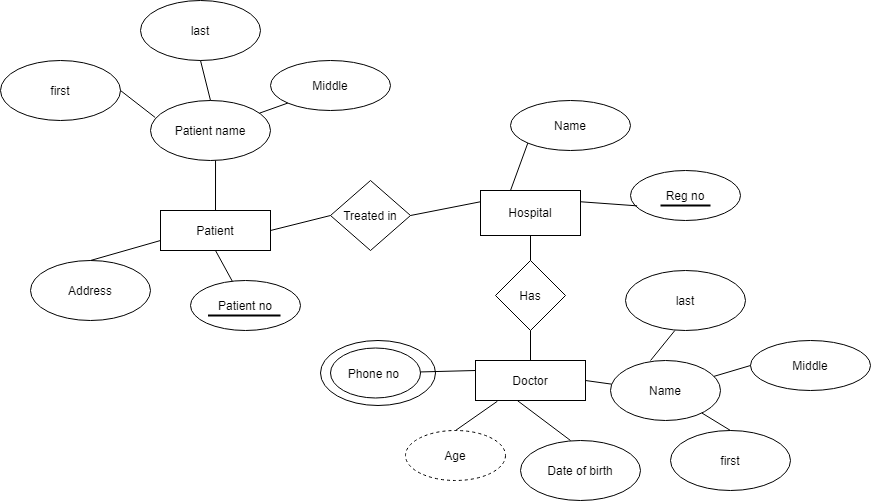

The diagram above was exported from draw.io. Its source (the exported page's mxGraphModel, read from the mxfile embedded in the PNG):
<mxGraphModel dx="1021" dy="567" grid="1" gridSize="10" guides="1" tooltips="1" connect="1" arrows="1" fold="1" page="1" pageScale="1" pageWidth="850" pageHeight="1100" math="0" shadow="0" extFonts="Permanent Marker^https://fonts.googleapis.com/css?family=Permanent+Marker">
  <root>
    <mxCell id="0" />
    <mxCell id="1" parent="0" />
    <mxCell id="ftOdwaFF9Xz8tJWc_2Ru-56" value="" style="ellipse;whiteSpace=wrap;html=1;fontColor=default;strokeColor=default;fillColor=default;" parent="1" vertex="1">
      <mxGeometry x="340" y="370" width="115" height="65" as="geometry" />
    </mxCell>
    <mxCell id="ftOdwaFF9Xz8tJWc_2Ru-1" value="Patient" style="rounded=0;whiteSpace=wrap;html=1;fillColor=default;strokeColor=default;fontColor=default;" parent="1" vertex="1">
      <mxGeometry x="180" y="240" width="110" height="40" as="geometry" />
    </mxCell>
    <mxCell id="ftOdwaFF9Xz8tJWc_2Ru-2" value="Patient name" style="ellipse;whiteSpace=wrap;html=1;fillColor=default;strokeColor=default;fontColor=default;" parent="1" vertex="1">
      <mxGeometry x="170" y="130" width="120" height="60" as="geometry" />
    </mxCell>
    <mxCell id="ftOdwaFF9Xz8tJWc_2Ru-4" value="Address" style="ellipse;whiteSpace=wrap;html=1;fontColor=default;strokeColor=default;fillColor=default;" parent="1" vertex="1">
      <mxGeometry x="50" y="290" width="120" height="60" as="geometry" />
    </mxCell>
    <mxCell id="ftOdwaFF9Xz8tJWc_2Ru-5" value="Patient no" style="ellipse;whiteSpace=wrap;html=1;fontColor=default;strokeColor=default;fillColor=default;" parent="1" vertex="1">
      <mxGeometry x="210" y="310" width="110" height="50" as="geometry" />
    </mxCell>
    <mxCell id="ftOdwaFF9Xz8tJWc_2Ru-7" value="first" style="ellipse;whiteSpace=wrap;html=1;fontColor=default;strokeColor=default;fillColor=default;" parent="1" vertex="1">
      <mxGeometry x="20" y="90" width="120" height="60" as="geometry" />
    </mxCell>
    <mxCell id="ftOdwaFF9Xz8tJWc_2Ru-8" value="Middle" style="ellipse;whiteSpace=wrap;html=1;fontColor=default;strokeColor=default;fillColor=default;" parent="1" vertex="1">
      <mxGeometry x="290" y="90" width="120" height="50" as="geometry" />
    </mxCell>
    <mxCell id="ftOdwaFF9Xz8tJWc_2Ru-9" value="last" style="ellipse;whiteSpace=wrap;html=1;fontColor=default;strokeColor=default;fillColor=default;" parent="1" vertex="1">
      <mxGeometry x="160" y="30" width="120" height="60" as="geometry" />
    </mxCell>
    <mxCell id="ftOdwaFF9Xz8tJWc_2Ru-10" value="Treated in" style="rhombus;whiteSpace=wrap;html=1;fontColor=default;strokeColor=default;fillColor=default;" parent="1" vertex="1">
      <mxGeometry x="350" y="210" width="80" height="70" as="geometry" />
    </mxCell>
    <mxCell id="ftOdwaFF9Xz8tJWc_2Ru-11" value="Hospital" style="rounded=0;whiteSpace=wrap;html=1;fontColor=default;strokeColor=default;fillColor=default;" parent="1" vertex="1">
      <mxGeometry x="500" y="220" width="100" height="45" as="geometry" />
    </mxCell>
    <mxCell id="ftOdwaFF9Xz8tJWc_2Ru-12" value="Name" style="ellipse;whiteSpace=wrap;html=1;fontColor=default;strokeColor=default;fillColor=default;" parent="1" vertex="1">
      <mxGeometry x="530" y="130" width="120" height="50" as="geometry" />
    </mxCell>
    <mxCell id="ftOdwaFF9Xz8tJWc_2Ru-13" value="Reg no" style="ellipse;whiteSpace=wrap;html=1;fontColor=default;strokeColor=default;fillColor=default;" parent="1" vertex="1">
      <mxGeometry x="650" y="200" width="110" height="50" as="geometry" />
    </mxCell>
    <mxCell id="ftOdwaFF9Xz8tJWc_2Ru-14" value="Has" style="rhombus;whiteSpace=wrap;html=1;fontColor=default;strokeColor=default;fillColor=default;" parent="1" vertex="1">
      <mxGeometry x="515" y="290" width="70" height="70" as="geometry" />
    </mxCell>
    <mxCell id="ftOdwaFF9Xz8tJWc_2Ru-16" value="Doctor" style="rounded=0;whiteSpace=wrap;html=1;fontColor=default;strokeColor=default;fillColor=default;" parent="1" vertex="1">
      <mxGeometry x="495" y="390" width="110" height="40" as="geometry" />
    </mxCell>
    <mxCell id="ftOdwaFF9Xz8tJWc_2Ru-17" value="Phone no&amp;nbsp;" style="ellipse;whiteSpace=wrap;html=1;fontColor=default;strokeColor=default;fillColor=default;" parent="1" vertex="1">
      <mxGeometry x="350" y="377.5" width="90" height="50" as="geometry" />
    </mxCell>
    <mxCell id="ftOdwaFF9Xz8tJWc_2Ru-22" value="Age" style="ellipse;whiteSpace=wrap;html=1;align=center;dashed=1;fontColor=default;strokeColor=default;fillColor=default;" parent="1" vertex="1">
      <mxGeometry x="425" y="460" width="100" height="50" as="geometry" />
    </mxCell>
    <mxCell id="ftOdwaFF9Xz8tJWc_2Ru-23" value="Date of birth" style="ellipse;whiteSpace=wrap;html=1;fontColor=default;strokeColor=default;fillColor=default;" parent="1" vertex="1">
      <mxGeometry x="540" y="470" width="120" height="60" as="geometry" />
    </mxCell>
    <mxCell id="ftOdwaFF9Xz8tJWc_2Ru-24" value="Name" style="ellipse;whiteSpace=wrap;html=1;fontColor=default;strokeColor=default;fillColor=default;" parent="1" vertex="1">
      <mxGeometry x="630" y="390" width="110" height="60" as="geometry" />
    </mxCell>
    <mxCell id="ftOdwaFF9Xz8tJWc_2Ru-25" value="last" style="ellipse;whiteSpace=wrap;html=1;fontColor=default;strokeColor=default;fillColor=default;" parent="1" vertex="1">
      <mxGeometry x="645" y="300" width="120" height="60" as="geometry" />
    </mxCell>
    <mxCell id="ftOdwaFF9Xz8tJWc_2Ru-26" value="first" style="ellipse;whiteSpace=wrap;html=1;fontColor=default;strokeColor=default;fillColor=default;" parent="1" vertex="1">
      <mxGeometry x="690" y="460" width="120" height="60" as="geometry" />
    </mxCell>
    <mxCell id="ftOdwaFF9Xz8tJWc_2Ru-27" value="Middle" style="ellipse;whiteSpace=wrap;html=1;fontColor=default;strokeColor=default;fillColor=default;" parent="1" vertex="1">
      <mxGeometry x="770" y="370" width="120" height="50" as="geometry" />
    </mxCell>
    <mxCell id="ftOdwaFF9Xz8tJWc_2Ru-28" value="" style="endArrow=none;html=1;rounded=0;labelBackgroundColor=default;fontColor=default;strokeColor=default;entryX=0;entryY=0.25;entryDx=0;entryDy=0;exitX=1;exitY=0.5;exitDx=0;exitDy=0;" parent="1" source="ftOdwaFF9Xz8tJWc_2Ru-10" target="ftOdwaFF9Xz8tJWc_2Ru-11" edge="1">
      <mxGeometry width="50" height="50" relative="1" as="geometry">
        <mxPoint x="430" y="231" as="sourcePoint" />
        <mxPoint x="440" y="200" as="targetPoint" />
      </mxGeometry>
    </mxCell>
    <mxCell id="ftOdwaFF9Xz8tJWc_2Ru-31" value="" style="endArrow=none;html=1;rounded=0;labelBackgroundColor=default;fontColor=default;strokeColor=default;exitX=1;exitY=0.5;exitDx=0;exitDy=0;entryX=0.039;entryY=0.283;entryDx=0;entryDy=0;entryPerimeter=0;" parent="1" source="ftOdwaFF9Xz8tJWc_2Ru-7" target="ftOdwaFF9Xz8tJWc_2Ru-2" edge="1">
      <mxGeometry width="50" height="50" relative="1" as="geometry">
        <mxPoint x="390" y="250" as="sourcePoint" />
        <mxPoint x="440" y="200" as="targetPoint" />
      </mxGeometry>
    </mxCell>
    <mxCell id="ftOdwaFF9Xz8tJWc_2Ru-32" value="" style="endArrow=none;html=1;rounded=0;labelBackgroundColor=default;fontColor=default;strokeColor=default;entryX=0.5;entryY=1;entryDx=0;entryDy=0;exitX=0.5;exitY=0;exitDx=0;exitDy=0;" parent="1" source="ftOdwaFF9Xz8tJWc_2Ru-2" target="ftOdwaFF9Xz8tJWc_2Ru-9" edge="1">
      <mxGeometry width="50" height="50" relative="1" as="geometry">
        <mxPoint x="230" y="120" as="sourcePoint" />
        <mxPoint x="440" y="200" as="targetPoint" />
      </mxGeometry>
    </mxCell>
    <mxCell id="ftOdwaFF9Xz8tJWc_2Ru-33" value="" style="endArrow=none;html=1;rounded=0;labelBackgroundColor=default;fontColor=default;strokeColor=default;entryX=0;entryY=1;entryDx=0;entryDy=0;" parent="1" source="ftOdwaFF9Xz8tJWc_2Ru-2" target="ftOdwaFF9Xz8tJWc_2Ru-8" edge="1">
      <mxGeometry width="50" height="50" relative="1" as="geometry">
        <mxPoint x="390" y="250" as="sourcePoint" />
        <mxPoint x="440" y="200" as="targetPoint" />
      </mxGeometry>
    </mxCell>
    <mxCell id="ftOdwaFF9Xz8tJWc_2Ru-36" value="" style="endArrow=none;html=1;rounded=0;labelBackgroundColor=default;fontColor=default;strokeColor=default;exitX=0.5;exitY=0;exitDx=0;exitDy=0;entryX=0.542;entryY=1;entryDx=0;entryDy=0;entryPerimeter=0;" parent="1" source="ftOdwaFF9Xz8tJWc_2Ru-1" target="ftOdwaFF9Xz8tJWc_2Ru-2" edge="1">
      <mxGeometry width="50" height="50" relative="1" as="geometry">
        <mxPoint x="230" y="110" as="sourcePoint" />
        <mxPoint x="280" y="60" as="targetPoint" />
      </mxGeometry>
    </mxCell>
    <mxCell id="ftOdwaFF9Xz8tJWc_2Ru-37" value="" style="endArrow=none;html=1;rounded=0;labelBackgroundColor=default;fontColor=default;strokeColor=default;exitX=0.5;exitY=0;exitDx=0;exitDy=0;entryX=0;entryY=0.75;entryDx=0;entryDy=0;" parent="1" source="ftOdwaFF9Xz8tJWc_2Ru-4" target="ftOdwaFF9Xz8tJWc_2Ru-1" edge="1">
      <mxGeometry width="50" height="50" relative="1" as="geometry">
        <mxPoint x="230" y="110" as="sourcePoint" />
        <mxPoint x="280" y="60" as="targetPoint" />
      </mxGeometry>
    </mxCell>
    <mxCell id="ftOdwaFF9Xz8tJWc_2Ru-39" value="" style="endArrow=none;html=1;rounded=0;labelBackgroundColor=default;fontColor=default;strokeColor=default;entryX=0.5;entryY=1;entryDx=0;entryDy=0;" parent="1" source="ftOdwaFF9Xz8tJWc_2Ru-5" target="ftOdwaFF9Xz8tJWc_2Ru-1" edge="1">
      <mxGeometry width="50" height="50" relative="1" as="geometry">
        <mxPoint x="245" y="249.9999999999999" as="sourcePoint" />
        <mxPoint x="245.03999999999996" y="199.9999999999999" as="targetPoint" />
      </mxGeometry>
    </mxCell>
    <mxCell id="ftOdwaFF9Xz8tJWc_2Ru-40" value="" style="endArrow=none;html=1;rounded=0;labelBackgroundColor=default;fontColor=default;strokeColor=default;entryX=0;entryY=0.5;entryDx=0;entryDy=0;exitX=1;exitY=0.5;exitDx=0;exitDy=0;" parent="1" source="ftOdwaFF9Xz8tJWc_2Ru-1" target="ftOdwaFF9Xz8tJWc_2Ru-10" edge="1">
      <mxGeometry width="50" height="50" relative="1" as="geometry">
        <mxPoint x="470" y="470" as="sourcePoint" />
        <mxPoint x="520" y="420" as="targetPoint" />
      </mxGeometry>
    </mxCell>
    <mxCell id="ftOdwaFF9Xz8tJWc_2Ru-41" value="" style="endArrow=none;html=1;rounded=0;labelBackgroundColor=default;fontColor=default;strokeColor=default;entryX=0;entryY=1;entryDx=0;entryDy=0;" parent="1" target="ftOdwaFF9Xz8tJWc_2Ru-12" edge="1">
      <mxGeometry width="50" height="50" relative="1" as="geometry">
        <mxPoint x="530" y="220" as="sourcePoint" />
        <mxPoint x="530" y="390" as="targetPoint" />
      </mxGeometry>
    </mxCell>
    <mxCell id="ftOdwaFF9Xz8tJWc_2Ru-42" value="" style="endArrow=none;html=1;rounded=0;labelBackgroundColor=default;fontColor=default;strokeColor=default;entryX=0.06;entryY=0.707;entryDx=0;entryDy=0;entryPerimeter=0;exitX=1;exitY=0.25;exitDx=0;exitDy=0;" parent="1" source="ftOdwaFF9Xz8tJWc_2Ru-11" target="ftOdwaFF9Xz8tJWc_2Ru-13" edge="1">
      <mxGeometry width="50" height="50" relative="1" as="geometry">
        <mxPoint x="570" y="360" as="sourcePoint" />
        <mxPoint x="620" y="310" as="targetPoint" />
      </mxGeometry>
    </mxCell>
    <mxCell id="ftOdwaFF9Xz8tJWc_2Ru-43" value="" style="endArrow=none;html=1;rounded=0;labelBackgroundColor=default;fontColor=default;strokeColor=default;entryX=0.5;entryY=1;entryDx=0;entryDy=0;exitX=0.5;exitY=0;exitDx=0;exitDy=0;" parent="1" source="ftOdwaFF9Xz8tJWc_2Ru-14" target="ftOdwaFF9Xz8tJWc_2Ru-11" edge="1">
      <mxGeometry width="50" height="50" relative="1" as="geometry">
        <mxPoint x="570" y="360" as="sourcePoint" />
        <mxPoint x="620" y="310" as="targetPoint" />
      </mxGeometry>
    </mxCell>
    <mxCell id="ftOdwaFF9Xz8tJWc_2Ru-44" value="" style="endArrow=none;html=1;rounded=0;labelBackgroundColor=default;fontColor=default;strokeColor=default;exitX=0.5;exitY=0;exitDx=0;exitDy=0;entryX=0.5;entryY=1;entryDx=0;entryDy=0;" parent="1" source="ftOdwaFF9Xz8tJWc_2Ru-16" target="ftOdwaFF9Xz8tJWc_2Ru-14" edge="1">
      <mxGeometry width="50" height="50" relative="1" as="geometry">
        <mxPoint x="570" y="360" as="sourcePoint" />
        <mxPoint x="620" y="310" as="targetPoint" />
      </mxGeometry>
    </mxCell>
    <mxCell id="ftOdwaFF9Xz8tJWc_2Ru-45" value="" style="endArrow=none;html=1;rounded=0;labelBackgroundColor=default;fontColor=default;strokeColor=default;entryX=0;entryY=0.25;entryDx=0;entryDy=0;" parent="1" source="ftOdwaFF9Xz8tJWc_2Ru-17" target="ftOdwaFF9Xz8tJWc_2Ru-16" edge="1">
      <mxGeometry width="50" height="50" relative="1" as="geometry">
        <mxPoint x="460" y="400" as="sourcePoint" />
        <mxPoint x="490" y="400" as="targetPoint" />
      </mxGeometry>
    </mxCell>
    <mxCell id="ftOdwaFF9Xz8tJWc_2Ru-46" value="" style="endArrow=none;html=1;rounded=0;labelBackgroundColor=default;fontColor=default;strokeColor=default;exitX=1;exitY=0.5;exitDx=0;exitDy=0;" parent="1" source="ftOdwaFF9Xz8tJWc_2Ru-16" target="ftOdwaFF9Xz8tJWc_2Ru-24" edge="1">
      <mxGeometry width="50" height="50" relative="1" as="geometry">
        <mxPoint x="600" y="420" as="sourcePoint" />
        <mxPoint x="510" y="360" as="targetPoint" />
      </mxGeometry>
    </mxCell>
    <mxCell id="ftOdwaFF9Xz8tJWc_2Ru-47" value="" style="endArrow=none;html=1;rounded=0;labelBackgroundColor=default;fontColor=default;strokeColor=default;exitX=0.5;exitY=0;exitDx=0;exitDy=0;entryX=0.199;entryY=1.019;entryDx=0;entryDy=0;entryPerimeter=0;" parent="1" source="ftOdwaFF9Xz8tJWc_2Ru-22" target="ftOdwaFF9Xz8tJWc_2Ru-16" edge="1">
      <mxGeometry width="50" height="50" relative="1" as="geometry">
        <mxPoint x="490" y="380" as="sourcePoint" />
        <mxPoint x="540" y="330" as="targetPoint" />
      </mxGeometry>
    </mxCell>
    <mxCell id="ftOdwaFF9Xz8tJWc_2Ru-48" value="" style="endArrow=none;html=1;rounded=0;labelBackgroundColor=default;fontColor=default;strokeColor=default;entryX=0.417;entryY=0;entryDx=0;entryDy=0;entryPerimeter=0;exitX=0.381;exitY=1.002;exitDx=0;exitDy=0;exitPerimeter=0;" parent="1" source="ftOdwaFF9Xz8tJWc_2Ru-16" target="ftOdwaFF9Xz8tJWc_2Ru-23" edge="1">
      <mxGeometry width="50" height="50" relative="1" as="geometry">
        <mxPoint x="510" y="430" as="sourcePoint" />
        <mxPoint x="560" y="380" as="targetPoint" />
      </mxGeometry>
    </mxCell>
    <mxCell id="ftOdwaFF9Xz8tJWc_2Ru-50" value="" style="endArrow=none;html=1;rounded=0;labelBackgroundColor=default;fontColor=default;strokeColor=default;entryX=0.411;entryY=1.001;entryDx=0;entryDy=0;exitX=0.364;exitY=0;exitDx=0;exitDy=0;exitPerimeter=0;entryPerimeter=0;" parent="1" source="ftOdwaFF9Xz8tJWc_2Ru-24" target="ftOdwaFF9Xz8tJWc_2Ru-25" edge="1">
      <mxGeometry width="50" height="50" relative="1" as="geometry">
        <mxPoint x="530" y="400" as="sourcePoint" />
        <mxPoint x="580" y="350" as="targetPoint" />
      </mxGeometry>
    </mxCell>
    <mxCell id="ftOdwaFF9Xz8tJWc_2Ru-54" value="" style="endArrow=none;html=1;rounded=0;labelBackgroundColor=default;fontColor=default;strokeColor=default;entryX=0;entryY=0.5;entryDx=0;entryDy=0;" parent="1" source="ftOdwaFF9Xz8tJWc_2Ru-24" target="ftOdwaFF9Xz8tJWc_2Ru-27" edge="1">
      <mxGeometry width="50" height="50" relative="1" as="geometry">
        <mxPoint x="740" y="410" as="sourcePoint" />
        <mxPoint x="580" y="350" as="targetPoint" />
      </mxGeometry>
    </mxCell>
    <mxCell id="ftOdwaFF9Xz8tJWc_2Ru-55" value="" style="endArrow=none;html=1;rounded=0;labelBackgroundColor=default;fontColor=default;strokeColor=default;entryX=0.5;entryY=0;entryDx=0;entryDy=0;" parent="1" source="ftOdwaFF9Xz8tJWc_2Ru-24" target="ftOdwaFF9Xz8tJWc_2Ru-26" edge="1">
      <mxGeometry width="50" height="50" relative="1" as="geometry">
        <mxPoint x="570" y="440" as="sourcePoint" />
        <mxPoint x="620" y="390" as="targetPoint" />
      </mxGeometry>
    </mxCell>
    <mxCell id="ftOdwaFF9Xz8tJWc_2Ru-58" value="" style="line;strokeWidth=2;html=1;fontColor=default;fillColor=default;strokeColor=default;" parent="1" vertex="1">
      <mxGeometry x="680" y="230" width="50" height="10" as="geometry" />
    </mxCell>
    <mxCell id="ftOdwaFF9Xz8tJWc_2Ru-59" value="" style="line;strokeWidth=2;html=1;fontColor=default;fillColor=default;strokeColor=default;" parent="1" vertex="1">
      <mxGeometry x="227.5" y="340" width="72.5" height="10" as="geometry" />
    </mxCell>
  </root>
</mxGraphModel>